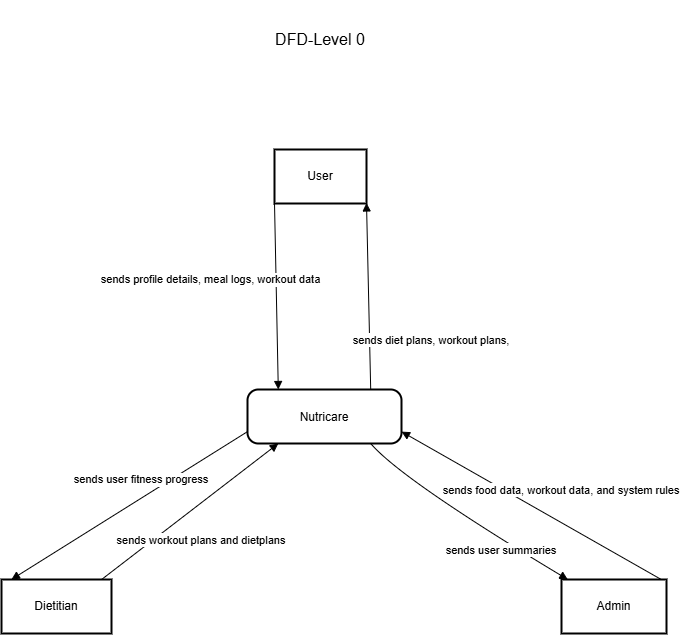

The diagram above was exported from draw.io. Its source (the exported page's mxGraphModel, read from the mxfile embedded in the PNG):
<mxGraphModel dx="2755" dy="798" grid="1" gridSize="10" guides="1" tooltips="1" connect="1" arrows="1" fold="1" page="1" pageScale="1" pageWidth="850" pageHeight="1100" math="0" shadow="0">
  <root>
    <mxCell id="0" />
    <mxCell id="1" parent="0" />
    <mxCell id="JurxW1Nyfa9zGWWBu4j7-1" parent="1" style="whiteSpace=wrap;strokeWidth=2;" value="User" vertex="1">
      <mxGeometry height="54" width="92" x="333" y="170" as="geometry" />
    </mxCell>
    <mxCell id="JurxW1Nyfa9zGWWBu4j7-2" parent="1" style="rounded=1;arcSize=20;strokeWidth=2" value="Nutricare" vertex="1">
      <mxGeometry height="54" width="154" x="306" y="410" as="geometry" />
    </mxCell>
    <mxCell id="JurxW1Nyfa9zGWWBu4j7-3" parent="1" style="whiteSpace=wrap;strokeWidth=2;" value="Dietitian" vertex="1">
      <mxGeometry height="54" width="110" x="60" y="600" as="geometry" />
    </mxCell>
    <mxCell id="JurxW1Nyfa9zGWWBu4j7-4" parent="1" style="whiteSpace=wrap;strokeWidth=2;" value="Admin" vertex="1">
      <mxGeometry height="54" width="105" x="620" y="600" as="geometry" />
    </mxCell>
    <mxCell id="JurxW1Nyfa9zGWWBu4j7-5" edge="1" parent="1" source="JurxW1Nyfa9zGWWBu4j7-1" style="curved=1;startArrow=none;endArrow=block;exitX=0;exitY=0.99;entryX=0.2;entryY=0;rounded=0;" target="JurxW1Nyfa9zGWWBu4j7-2" value="sends profile details, meal logs, workout data">
      <mxGeometry relative="1" x="-0.1935" y="-65" as="geometry">
        <mxPoint as="offset" />
        <Array as="points" />
      </mxGeometry>
    </mxCell>
    <mxCell id="JurxW1Nyfa9zGWWBu4j7-6" edge="1" parent="1" source="JurxW1Nyfa9zGWWBu4j7-2" style="curved=1;startArrow=none;endArrow=block;exitX=0.8;exitY=0;entryX=1;entryY=0.99;rounded=0;" target="JurxW1Nyfa9zGWWBu4j7-1" value="sends diet plans, workout plans,">
      <mxGeometry relative="1" x="-0.4789" y="-62" as="geometry">
        <mxPoint y="-1" as="offset" />
        <Array as="points" />
      </mxGeometry>
    </mxCell>
    <mxCell id="JurxW1Nyfa9zGWWBu4j7-7" edge="1" parent="1" source="JurxW1Nyfa9zGWWBu4j7-3" style="curved=1;startArrow=none;endArrow=block;exitX=0.91;exitY=0;entryX=0.2;entryY=1;rounded=0;" target="JurxW1Nyfa9zGWWBu4j7-2" value="sends workout plans and dietplans">
      <mxGeometry relative="1" x="-0.0711" y="-29" as="geometry">
        <mxPoint x="1" as="offset" />
        <Array as="points" />
      </mxGeometry>
    </mxCell>
    <mxCell id="JurxW1Nyfa9zGWWBu4j7-8" edge="1" parent="1" source="JurxW1Nyfa9zGWWBu4j7-2" style="curved=1;startArrow=none;endArrow=block;exitX=0;exitY=0.78;entryX=0.09;entryY=0;rounded=0;" target="JurxW1Nyfa9zGWWBu4j7-3" value="sends user fitness progress">
      <mxGeometry relative="1" x="-0.1726" y="-16" as="geometry">
        <mxPoint as="offset" />
        <Array as="points" />
      </mxGeometry>
    </mxCell>
    <mxCell id="JurxW1Nyfa9zGWWBu4j7-9" edge="1" parent="1" source="JurxW1Nyfa9zGWWBu4j7-4" style="curved=1;startArrow=none;endArrow=block;exitX=0.95;exitY=0;entryX=1;entryY=0.78;rounded=0;" target="JurxW1Nyfa9zGWWBu4j7-2" value="sends food data, workout data, and system rules">
      <mxGeometry relative="1" x="-0.122" y="-29" as="geometry">
        <mxPoint x="-1" as="offset" />
        <Array as="points" />
      </mxGeometry>
    </mxCell>
    <mxCell id="JurxW1Nyfa9zGWWBu4j7-10" edge="1" parent="1" source="JurxW1Nyfa9zGWWBu4j7-2" style="curved=1;startArrow=none;endArrow=block;exitX=0.8;exitY=1;entryX=0.06;entryY=0;rounded=0;" target="JurxW1Nyfa9zGWWBu4j7-4" value="sends user summaries">
      <mxGeometry relative="1" x="0.4012" y="-8" as="geometry">
        <mxPoint x="-1" as="offset" />
        <Array as="points">
          <mxPoint x="460" y="500" />
        </Array>
      </mxGeometry>
    </mxCell>
    <mxCell id="JurxW1Nyfa9zGWWBu4j7-11" parent="1" style="text;strokeColor=none;fillColor=none;html=1;align=center;verticalAlign=middle;whiteSpace=wrap;rounded=0;fontSize=16;" value="DFD-Level 0" vertex="1">
      <mxGeometry height="80" width="250" x="254" y="20" as="geometry" />
    </mxCell>
  </root>
</mxGraphModel>